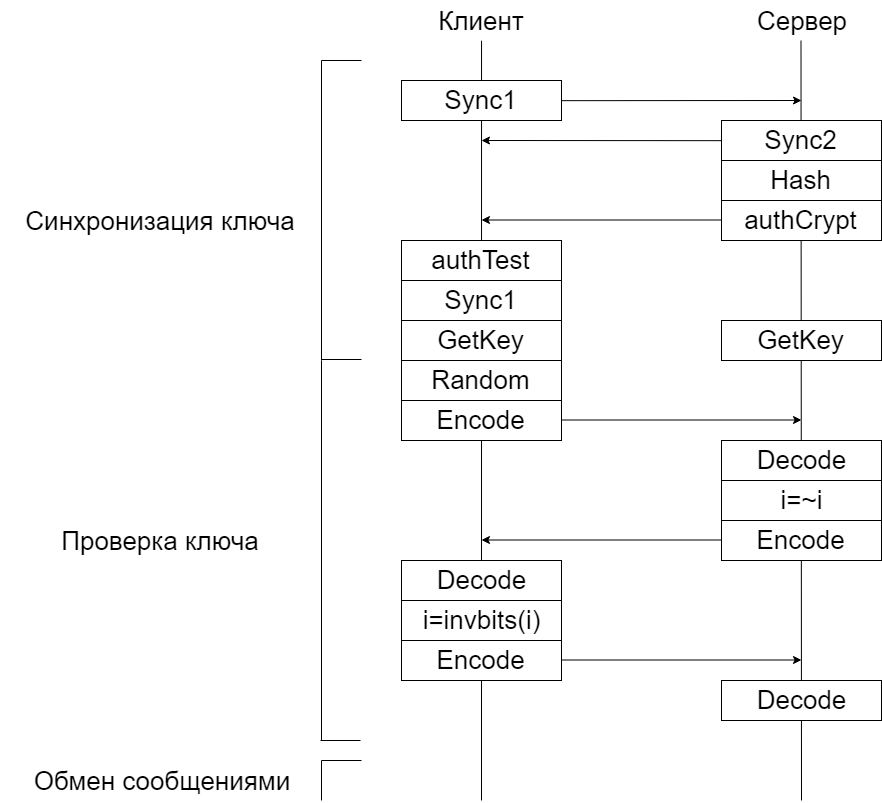

The diagram above was exported from draw.io. Its source (the exported page's mxGraphModel, read from the mxfile embedded in the PNG):
<mxGraphModel dx="2467" dy="841" grid="1" gridSize="10" guides="1" tooltips="1" connect="1" arrows="1" fold="1" page="1" pageScale="1" pageWidth="827" pageHeight="1169" math="0" shadow="0">
  <root>
    <mxCell id="0" />
    <mxCell id="1" parent="0" />
    <mxCell id="OeyPnxzhXT4_GQlJqXxf-146" value="Клиент" style="text;html=1;strokeColor=none;fillColor=none;align=center;verticalAlign=middle;whiteSpace=wrap;rounded=0;fontSize=26;" vertex="1" parent="1">
      <mxGeometry x="400" y="160" width="160" height="40" as="geometry" />
    </mxCell>
    <mxCell id="OeyPnxzhXT4_GQlJqXxf-147" value="Сервер" style="text;html=1;strokeColor=none;fillColor=none;align=center;verticalAlign=middle;whiteSpace=wrap;rounded=0;fontSize=26;" vertex="1" parent="1">
      <mxGeometry x="720" y="160" width="160" height="40" as="geometry" />
    </mxCell>
    <mxCell id="OeyPnxzhXT4_GQlJqXxf-148" value="" style="endArrow=none;html=1;fontSize=26;entryX=0.5;entryY=1;entryDx=0;entryDy=0;" edge="1" parent="1" target="OeyPnxzhXT4_GQlJqXxf-146">
      <mxGeometry width="50" height="50" relative="1" as="geometry">
        <mxPoint x="480" y="960" as="sourcePoint" />
        <mxPoint x="450" y="220" as="targetPoint" />
      </mxGeometry>
    </mxCell>
    <mxCell id="OeyPnxzhXT4_GQlJqXxf-149" value="" style="endArrow=none;html=1;fontSize=26;entryX=0.5;entryY=1;entryDx=0;entryDy=0;" edge="1" parent="1">
      <mxGeometry width="50" height="50" relative="1" as="geometry">
        <mxPoint x="800" y="960" as="sourcePoint" />
        <mxPoint x="799.5" y="200" as="targetPoint" />
      </mxGeometry>
    </mxCell>
    <mxCell id="OeyPnxzhXT4_GQlJqXxf-150" value="Sync1" style="rounded=0;whiteSpace=wrap;html=1;fontSize=26;" vertex="1" parent="1">
      <mxGeometry x="400" y="240" width="160" height="40" as="geometry" />
    </mxCell>
    <mxCell id="OeyPnxzhXT4_GQlJqXxf-151" value="Sync2" style="rounded=0;whiteSpace=wrap;html=1;fontSize=26;" vertex="1" parent="1">
      <mxGeometry x="720" y="280" width="160" height="40" as="geometry" />
    </mxCell>
    <mxCell id="OeyPnxzhXT4_GQlJqXxf-152" value="Sync1" style="rounded=0;whiteSpace=wrap;html=1;fontSize=26;" vertex="1" parent="1">
      <mxGeometry x="400" y="440" width="160" height="40" as="geometry" />
    </mxCell>
    <mxCell id="OeyPnxzhXT4_GQlJqXxf-153" value="" style="endArrow=classic;html=1;fontSize=26;exitX=1;exitY=0.5;exitDx=0;exitDy=0;" edge="1" parent="1" source="OeyPnxzhXT4_GQlJqXxf-150">
      <mxGeometry width="50" height="50" relative="1" as="geometry">
        <mxPoint x="400" y="790" as="sourcePoint" />
        <mxPoint x="800" y="260" as="targetPoint" />
      </mxGeometry>
    </mxCell>
    <mxCell id="OeyPnxzhXT4_GQlJqXxf-154" value="" style="endArrow=classic;html=1;fontSize=26;exitX=0;exitY=0.5;exitDx=0;exitDy=0;" edge="1" parent="1" source="OeyPnxzhXT4_GQlJqXxf-151">
      <mxGeometry width="50" height="50" relative="1" as="geometry">
        <mxPoint x="570" y="270" as="sourcePoint" />
        <mxPoint x="480" y="300" as="targetPoint" />
      </mxGeometry>
    </mxCell>
    <mxCell id="OeyPnxzhXT4_GQlJqXxf-155" value="GetKey" style="rounded=0;whiteSpace=wrap;html=1;fontSize=26;" vertex="1" parent="1">
      <mxGeometry x="400" y="480" width="160" height="40" as="geometry" />
    </mxCell>
    <mxCell id="OeyPnxzhXT4_GQlJqXxf-156" value="GetKey" style="rounded=0;whiteSpace=wrap;html=1;fontSize=26;" vertex="1" parent="1">
      <mxGeometry x="720" y="480" width="160" height="40" as="geometry" />
    </mxCell>
    <mxCell id="OeyPnxzhXT4_GQlJqXxf-157" value="Random" style="rounded=0;whiteSpace=wrap;html=1;fontSize=26;" vertex="1" parent="1">
      <mxGeometry x="400" y="520" width="160" height="40" as="geometry" />
    </mxCell>
    <mxCell id="OeyPnxzhXT4_GQlJqXxf-158" value="Encode" style="rounded=0;whiteSpace=wrap;html=1;fontSize=26;" vertex="1" parent="1">
      <mxGeometry x="400" y="560" width="160" height="40" as="geometry" />
    </mxCell>
    <mxCell id="OeyPnxzhXT4_GQlJqXxf-159" value="" style="endArrow=classic;html=1;fontSize=26;exitX=1;exitY=0.5;exitDx=0;exitDy=0;" edge="1" parent="1">
      <mxGeometry width="50" height="50" relative="1" as="geometry">
        <mxPoint x="560" y="579.5" as="sourcePoint" />
        <mxPoint x="800" y="579.5" as="targetPoint" />
      </mxGeometry>
    </mxCell>
    <mxCell id="OeyPnxzhXT4_GQlJqXxf-160" value="Decode" style="rounded=0;whiteSpace=wrap;html=1;fontSize=26;" vertex="1" parent="1">
      <mxGeometry x="720" y="600" width="160" height="40" as="geometry" />
    </mxCell>
    <mxCell id="OeyPnxzhXT4_GQlJqXxf-161" value="i=~i" style="rounded=0;whiteSpace=wrap;html=1;fontSize=26;" vertex="1" parent="1">
      <mxGeometry x="720" y="640" width="160" height="40" as="geometry" />
    </mxCell>
    <mxCell id="OeyPnxzhXT4_GQlJqXxf-162" value="" style="endArrow=classic;html=1;fontSize=26;exitX=0;exitY=0.5;exitDx=0;exitDy=0;" edge="1" parent="1">
      <mxGeometry width="50" height="50" relative="1" as="geometry">
        <mxPoint x="720" y="699.5" as="sourcePoint" />
        <mxPoint x="480" y="699.5" as="targetPoint" />
      </mxGeometry>
    </mxCell>
    <mxCell id="OeyPnxzhXT4_GQlJqXxf-163" value="Encode" style="rounded=0;whiteSpace=wrap;html=1;fontSize=26;" vertex="1" parent="1">
      <mxGeometry x="720" y="680" width="160" height="40" as="geometry" />
    </mxCell>
    <mxCell id="OeyPnxzhXT4_GQlJqXxf-164" value="Decode" style="rounded=0;whiteSpace=wrap;html=1;fontSize=26;" vertex="1" parent="1">
      <mxGeometry x="400" y="720" width="160" height="40" as="geometry" />
    </mxCell>
    <mxCell id="OeyPnxzhXT4_GQlJqXxf-165" value="i=invbits(i)" style="rounded=0;whiteSpace=wrap;html=1;fontSize=26;" vertex="1" parent="1">
      <mxGeometry x="400" y="760" width="160" height="40" as="geometry" />
    </mxCell>
    <mxCell id="OeyPnxzhXT4_GQlJqXxf-166" value="Encode" style="rounded=0;whiteSpace=wrap;html=1;fontSize=26;" vertex="1" parent="1">
      <mxGeometry x="400" y="800" width="160" height="40" as="geometry" />
    </mxCell>
    <mxCell id="OeyPnxzhXT4_GQlJqXxf-167" value="" style="endArrow=classic;html=1;fontSize=26;exitX=1;exitY=0.5;exitDx=0;exitDy=0;" edge="1" parent="1">
      <mxGeometry width="50" height="50" relative="1" as="geometry">
        <mxPoint x="560" y="819.5" as="sourcePoint" />
        <mxPoint x="800" y="819.5" as="targetPoint" />
      </mxGeometry>
    </mxCell>
    <mxCell id="OeyPnxzhXT4_GQlJqXxf-168" value="Decode" style="rounded=0;whiteSpace=wrap;html=1;fontSize=26;" vertex="1" parent="1">
      <mxGeometry x="720" y="840" width="160" height="40" as="geometry" />
    </mxCell>
    <mxCell id="OeyPnxzhXT4_GQlJqXxf-169" value="Синхронизация ключа" style="text;html=1;strokeColor=none;fillColor=none;align=center;verticalAlign=middle;whiteSpace=wrap;rounded=0;fontSize=26;" vertex="1" parent="1">
      <mxGeometry x="-1" y="360" width="320" height="40" as="geometry" />
    </mxCell>
    <mxCell id="OeyPnxzhXT4_GQlJqXxf-170" value="" style="endArrow=none;html=1;fontSize=26;" edge="1" parent="1">
      <mxGeometry width="50" height="50" relative="1" as="geometry">
        <mxPoint x="320" y="520" as="sourcePoint" />
        <mxPoint x="320" y="220" as="targetPoint" />
      </mxGeometry>
    </mxCell>
    <mxCell id="OeyPnxzhXT4_GQlJqXxf-171" value="" style="endArrow=none;html=1;fontSize=26;" edge="1" parent="1">
      <mxGeometry width="50" height="50" relative="1" as="geometry">
        <mxPoint x="360" y="220" as="sourcePoint" />
        <mxPoint x="320" y="220" as="targetPoint" />
      </mxGeometry>
    </mxCell>
    <mxCell id="OeyPnxzhXT4_GQlJqXxf-172" value="" style="endArrow=none;html=1;fontSize=26;" edge="1" parent="1">
      <mxGeometry width="50" height="50" relative="1" as="geometry">
        <mxPoint x="360" y="519" as="sourcePoint" />
        <mxPoint x="320" y="519" as="targetPoint" />
      </mxGeometry>
    </mxCell>
    <mxCell id="OeyPnxzhXT4_GQlJqXxf-173" value="Обмен сообщениями" style="text;html=1;strokeColor=none;fillColor=none;align=center;verticalAlign=middle;whiteSpace=wrap;rounded=0;fontSize=26;" vertex="1" parent="1">
      <mxGeometry y="920" width="320" height="40" as="geometry" />
    </mxCell>
    <mxCell id="OeyPnxzhXT4_GQlJqXxf-174" value="" style="endArrow=none;html=1;fontSize=26;" edge="1" parent="1">
      <mxGeometry width="50" height="50" relative="1" as="geometry">
        <mxPoint x="320" y="960" as="sourcePoint" />
        <mxPoint x="320" y="920" as="targetPoint" />
      </mxGeometry>
    </mxCell>
    <mxCell id="OeyPnxzhXT4_GQlJqXxf-175" value="" style="endArrow=none;html=1;fontSize=26;" edge="1" parent="1">
      <mxGeometry width="50" height="50" relative="1" as="geometry">
        <mxPoint x="360" y="920" as="sourcePoint" />
        <mxPoint x="320" y="920" as="targetPoint" />
      </mxGeometry>
    </mxCell>
    <mxCell id="OeyPnxzhXT4_GQlJqXxf-176" value="Hash" style="rounded=0;whiteSpace=wrap;html=1;fontSize=26;" vertex="1" parent="1">
      <mxGeometry x="720" y="320" width="160" height="40" as="geometry" />
    </mxCell>
    <mxCell id="OeyPnxzhXT4_GQlJqXxf-177" value="authCrypt" style="rounded=0;whiteSpace=wrap;html=1;fontSize=26;" vertex="1" parent="1">
      <mxGeometry x="720" y="360" width="160" height="40" as="geometry" />
    </mxCell>
    <mxCell id="OeyPnxzhXT4_GQlJqXxf-178" value="" style="endArrow=classic;html=1;fontSize=26;exitX=0;exitY=0.5;exitDx=0;exitDy=0;" edge="1" parent="1">
      <mxGeometry width="50" height="50" relative="1" as="geometry">
        <mxPoint x="720" y="379.5" as="sourcePoint" />
        <mxPoint x="480" y="379.5" as="targetPoint" />
      </mxGeometry>
    </mxCell>
    <mxCell id="OeyPnxzhXT4_GQlJqXxf-179" value="authTest" style="rounded=0;whiteSpace=wrap;html=1;fontSize=26;" vertex="1" parent="1">
      <mxGeometry x="400" y="400" width="160" height="40" as="geometry" />
    </mxCell>
    <mxCell id="OeyPnxzhXT4_GQlJqXxf-180" value="Проверка ключа" style="text;html=1;strokeColor=none;fillColor=none;align=center;verticalAlign=middle;whiteSpace=wrap;rounded=0;fontSize=26;" vertex="1" parent="1">
      <mxGeometry x="-1" y="680" width="320" height="40" as="geometry" />
    </mxCell>
    <mxCell id="OeyPnxzhXT4_GQlJqXxf-181" value="" style="endArrow=none;html=1;fontSize=26;" edge="1" parent="1">
      <mxGeometry width="50" height="50" relative="1" as="geometry">
        <mxPoint x="320" y="900" as="sourcePoint" />
        <mxPoint x="320" y="520" as="targetPoint" />
      </mxGeometry>
    </mxCell>
    <mxCell id="OeyPnxzhXT4_GQlJqXxf-182" value="" style="endArrow=none;html=1;fontSize=26;" edge="1" parent="1">
      <mxGeometry width="50" height="50" relative="1" as="geometry">
        <mxPoint x="359" y="900" as="sourcePoint" />
        <mxPoint x="319" y="900" as="targetPoint" />
      </mxGeometry>
    </mxCell>
  </root>
</mxGraphModel>